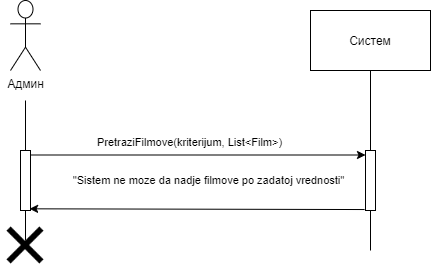

The diagram above was exported from draw.io. Its source (the exported page's mxGraphModel, read from the mxfile embedded in the PNG):
<mxGraphModel dx="483" dy="477" grid="1" gridSize="10" guides="1" tooltips="1" connect="1" arrows="1" fold="1" page="1" pageScale="1" pageWidth="827" pageHeight="1169" math="0" shadow="0">
  <root>
    <mxCell id="0" />
    <mxCell id="1" parent="0" />
    <mxCell id="bx-bxCVwLNowEof59Hv7-1" value="Админ" style="shape=umlActor;verticalLabelPosition=bottom;verticalAlign=top;html=1;" vertex="1" parent="1">
      <mxGeometry x="160" y="80" width="30" height="70" as="geometry" />
    </mxCell>
    <mxCell id="bx-bxCVwLNowEof59Hv7-2" value="" style="points=[];perimeter=orthogonalPerimeter;rounded=0;shadow=0;strokeWidth=1;" vertex="1" parent="1">
      <mxGeometry x="170" y="230" width="10" height="60" as="geometry" />
    </mxCell>
    <mxCell id="bx-bxCVwLNowEof59Hv7-3" value="" style="endArrow=none;html=1;" edge="1" parent="1" source="bx-bxCVwLNowEof59Hv7-2">
      <mxGeometry width="50" height="50" relative="1" as="geometry">
        <mxPoint x="180" y="270" as="sourcePoint" />
        <mxPoint x="175" y="180" as="targetPoint" />
      </mxGeometry>
    </mxCell>
    <mxCell id="bx-bxCVwLNowEof59Hv7-4" value="" style="endArrow=none;html=1;" edge="1" parent="1" target="bx-bxCVwLNowEof59Hv7-2">
      <mxGeometry width="50" height="50" relative="1" as="geometry">
        <mxPoint x="175" y="320" as="sourcePoint" />
        <mxPoint x="210" y="390" as="targetPoint" />
      </mxGeometry>
    </mxCell>
    <mxCell id="bx-bxCVwLNowEof59Hv7-5" value="Систем" style="rounded=0;whiteSpace=wrap;html=1;" vertex="1" parent="1">
      <mxGeometry x="460" y="90" width="120" height="60" as="geometry" />
    </mxCell>
    <mxCell id="bx-bxCVwLNowEof59Hv7-6" value="" style="points=[];perimeter=orthogonalPerimeter;rounded=0;shadow=0;strokeWidth=1;" vertex="1" parent="1">
      <mxGeometry x="515" y="230" width="10" height="60" as="geometry" />
    </mxCell>
    <mxCell id="bx-bxCVwLNowEof59Hv7-7" value="" style="endArrow=none;html=1;" edge="1" parent="1" source="bx-bxCVwLNowEof59Hv7-6" target="bx-bxCVwLNowEof59Hv7-5">
      <mxGeometry width="50" height="50" relative="1" as="geometry">
        <mxPoint x="495" y="210" as="sourcePoint" />
        <mxPoint x="520" y="180" as="targetPoint" />
      </mxGeometry>
    </mxCell>
    <mxCell id="bx-bxCVwLNowEof59Hv7-8" value="" style="endArrow=none;html=1;" edge="1" parent="1" target="bx-bxCVwLNowEof59Hv7-6">
      <mxGeometry width="50" height="50" relative="1" as="geometry">
        <mxPoint x="520" y="329.9999999999999" as="sourcePoint" />
        <mxPoint x="515" y="400" as="targetPoint" />
      </mxGeometry>
    </mxCell>
    <mxCell id="bx-bxCVwLNowEof59Hv7-9" value="" style="endArrow=classic;html=1;exitX=1.1;exitY=0.075;exitDx=0;exitDy=0;exitPerimeter=0;" edge="1" parent="1" source="bx-bxCVwLNowEof59Hv7-2" target="bx-bxCVwLNowEof59Hv7-6">
      <mxGeometry width="50" height="50" relative="1" as="geometry">
        <mxPoint x="220" y="230" as="sourcePoint" />
        <mxPoint x="270" y="180" as="targetPoint" />
      </mxGeometry>
    </mxCell>
    <mxCell id="bx-bxCVwLNowEof59Hv7-10" value="PretraziFilmove(kriterijum, List&amp;lt;Film&amp;gt;)" style="edgeLabel;html=1;align=center;verticalAlign=middle;resizable=0;points=[];" vertex="1" connectable="0" parent="bx-bxCVwLNowEof59Hv7-9">
      <mxGeometry x="-0.1824" y="-1" relative="1" as="geometry">
        <mxPoint x="21.41" y="-14" as="offset" />
      </mxGeometry>
    </mxCell>
    <mxCell id="bx-bxCVwLNowEof59Hv7-11" value="&quot;Sistem ne moze da nadje filmove po zadatoj vrednosti&quot;" style="edgeLabel;html=1;align=center;verticalAlign=middle;resizable=0;points=[];" vertex="1" connectable="0" parent="bx-bxCVwLNowEof59Hv7-9">
      <mxGeometry x="0.3962" y="-2" relative="1" as="geometry">
        <mxPoint x="-56.51999999999998" y="23.5" as="offset" />
      </mxGeometry>
    </mxCell>
    <mxCell id="bx-bxCVwLNowEof59Hv7-12" value="" style="endArrow=classic;html=1;exitX=-0.09;exitY=0.984;exitDx=0;exitDy=0;exitPerimeter=0;entryX=0.91;entryY=0.972;entryDx=0;entryDy=0;entryPerimeter=0;" edge="1" parent="1" source="bx-bxCVwLNowEof59Hv7-6" target="bx-bxCVwLNowEof59Hv7-2">
      <mxGeometry width="50" height="50" relative="1" as="geometry">
        <mxPoint x="220" y="230" as="sourcePoint" />
        <mxPoint x="180" y="269" as="targetPoint" />
      </mxGeometry>
    </mxCell>
    <mxCell id="bx-bxCVwLNowEof59Hv7-13" value="" style="shape=image;html=1;verticalAlign=top;verticalLabelPosition=bottom;labelBackgroundColor=#ffffff;imageAspect=0;aspect=fixed;image=https://cdn0.iconfinder.com/data/icons/solid-line-essential-ui-icon-set/512/essential_set_close-128.png" vertex="1" parent="1">
      <mxGeometry x="150" y="300" width="50" height="50" as="geometry" />
    </mxCell>
  </root>
</mxGraphModel>